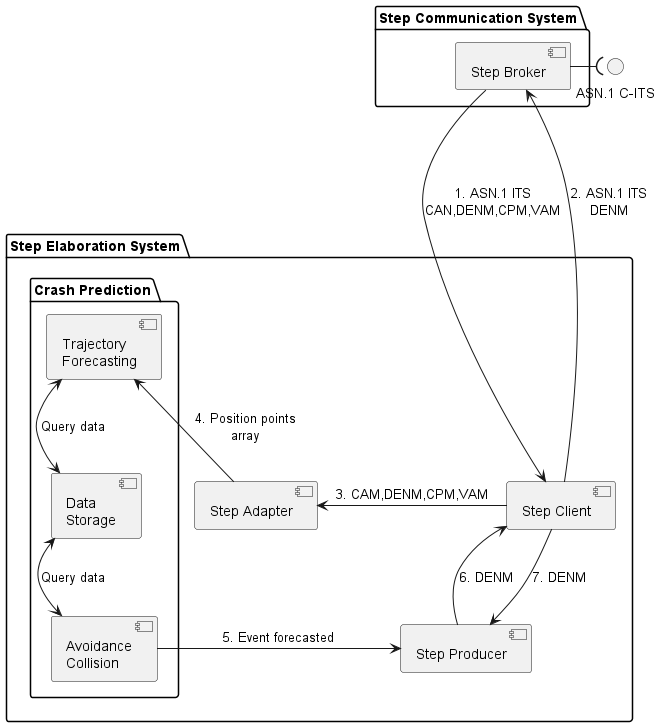

The diagram above was rendered by PlantUML. Its source (embedded in the PNG):
@startuml
interface "ASN.1 C-ITS" as messages

package "Step Communication System" {
    [Step Broker] as step
}

package "Step Elaboration System" {
    [Step Client] as client
    [Step Adapter] as adapter
    [Step Producer] as producer
    package "Crash Prediction" {
        [Trajectory\nForecasting] as trajectory
        [Avoidance\nCollision] as collision
        [Data\nStorage] as data
    }
    client -left-> adapter: "3. CAM,DENM,CPM,VAM"
    client -down-> producer: "7. DENM"
    adapter -left-> trajectory: "4. Position points\narray"
    trajectory <-down-> data: "Query data"
    collision <-up-> data: "Query data"
    collision -left-> producer: "5. Event forecasted"
    producer -up-> client: "6. DENM"
}
step --right--( messages
step --down--> client: "1. ASN.1 ITS\nCAN,DENM,CPM,VAM"
client --up--> step: "2. ASN.1 ITS\nDENM"
@enduml